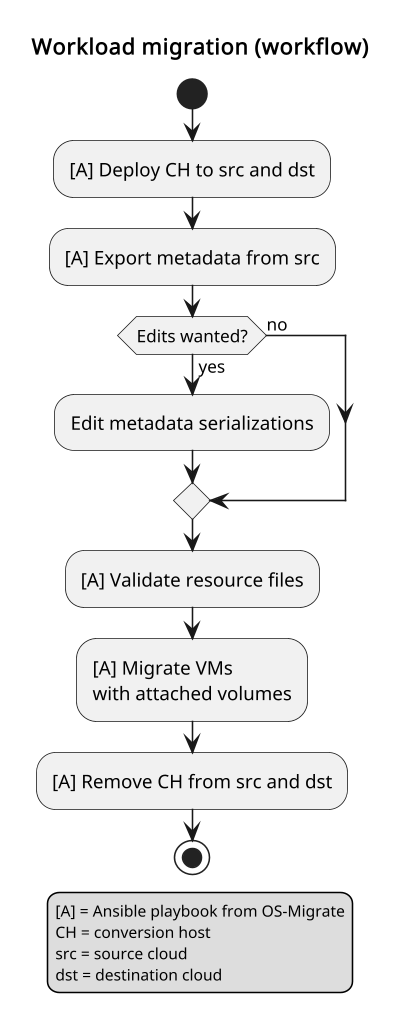

The diagram above was rendered by PlantUML. Its source (embedded in the PNG):
@startuml
skinparamlocked Dpi 150

skinparam LegendFontSize 10
skinparam NoteFontSize 9

title Workload migration (workflow)

start

:[A] Deploy CH to src and dst;

:[A] Export metadata from src;

if (Edits wanted?) then (yes)
    :Edit metadata serializations;
else (no)
endif

:[A] Validate resource files;

:[A] Migrate VMs\nwith attached volumes;

:[A] Remove CH from src and dst;

stop

legend bottom
    [A] = Ansible playbook from OS-Migrate
    CH = conversion host
    src = source cloud
    dst = destination cloud
endlegend

@enduml